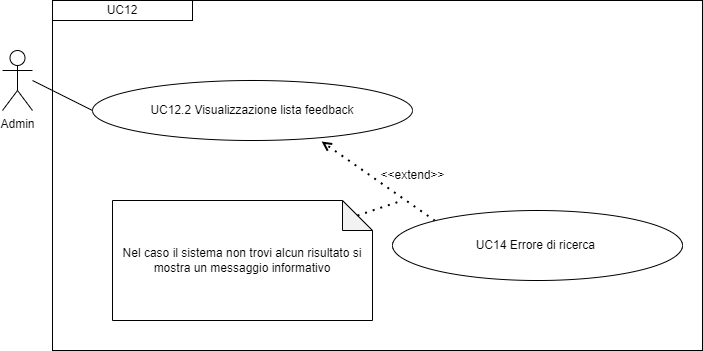

The diagram above was exported from draw.io. Its source (the exported page's mxGraphModel, read from the mxfile embedded in the PNG):
<mxGraphModel dx="1434" dy="772" grid="1" gridSize="10" guides="1" tooltips="1" connect="1" arrows="1" fold="1" page="1" pageScale="1" pageWidth="827" pageHeight="1169" math="0" shadow="0">
  <root>
    <mxCell id="0" />
    <mxCell id="1" parent="0" />
    <mxCell id="wrDsJD5wWp8bDi1k2lY1-3" value="&lt;div&gt;UC12.2 Visualizzazione lista feedback&lt;/div&gt;" style="ellipse;whiteSpace=wrap;html=1;" parent="1" vertex="1">
      <mxGeometry x="180" y="100" width="320" height="60" as="geometry" />
    </mxCell>
    <mxCell id="wrDsJD5wWp8bDi1k2lY1-5" value="" style="endArrow=none;html=1;rounded=0;entryX=0;entryY=0.5;entryDx=0;entryDy=0;" parent="1" target="wrDsJD5wWp8bDi1k2lY1-3" edge="1">
      <mxGeometry width="50" height="50" relative="1" as="geometry">
        <mxPoint x="120" y="100" as="sourcePoint" />
        <mxPoint x="299.8699999999999" y="150" as="targetPoint" />
      </mxGeometry>
    </mxCell>
    <mxCell id="wrDsJD5wWp8bDi1k2lY1-6" value="&lt;div&gt;UC12&lt;/div&gt;" style="rounded=0;whiteSpace=wrap;html=1;" parent="1" vertex="1">
      <mxGeometry x="140" y="20" width="140" height="20" as="geometry" />
    </mxCell>
    <mxCell id="wrDsJD5wWp8bDi1k2lY1-14" value="Nel caso il sistema non trovi alcun risultato si mostra un messaggio informativo" style="shape=note;whiteSpace=wrap;html=1;backgroundOutline=1;darkOpacity=0.05;" parent="1" vertex="1">
      <mxGeometry x="200" y="220" width="260" height="120" as="geometry" />
    </mxCell>
    <mxCell id="wrDsJD5wWp8bDi1k2lY1-15" value="" style="endArrow=open;dashed=1;html=1;dashPattern=1 3;strokeWidth=2;rounded=0;entryX=0.716;entryY=1.017;entryDx=0;entryDy=0;entryPerimeter=0;exitX=0;exitY=0;exitDx=0;exitDy=0;" parent="1" source="wrDsJD5wWp8bDi1k2lY1-16" target="wrDsJD5wWp8bDi1k2lY1-3" edge="1">
      <mxGeometry width="50" height="50" relative="1" as="geometry">
        <mxPoint x="460" y="320" as="sourcePoint" />
        <mxPoint x="400" y="220" as="targetPoint" />
      </mxGeometry>
    </mxCell>
    <mxCell id="wrDsJD5wWp8bDi1k2lY1-16" value="UC14 Errore di ricerca&amp;nbsp;" style="ellipse;whiteSpace=wrap;html=1;" parent="1" vertex="1">
      <mxGeometry x="480" y="230" width="290" height="70" as="geometry" />
    </mxCell>
    <mxCell id="wrDsJD5wWp8bDi1k2lY1-17" value="" style="endArrow=none;dashed=1;html=1;dashPattern=1 3;strokeWidth=2;rounded=0;exitX=0;exitY=0;exitDx=245;exitDy=15;exitPerimeter=0;endFill=0;" parent="1" source="wrDsJD5wWp8bDi1k2lY1-14" edge="1">
      <mxGeometry width="50" height="50" relative="1" as="geometry">
        <mxPoint x="439" y="344" as="sourcePoint" />
        <mxPoint x="490" y="220" as="targetPoint" />
      </mxGeometry>
    </mxCell>
    <mxCell id="wrDsJD5wWp8bDi1k2lY1-18" value="&amp;lt;&amp;lt;extend&amp;gt;&amp;gt;" style="text;html=1;align=center;verticalAlign=middle;resizable=0;points=[];autosize=1;strokeColor=none;fillColor=none;" parent="1" vertex="1">
      <mxGeometry x="455" y="180" width="90" height="30" as="geometry" />
    </mxCell>
    <mxCell id="IH-jNjPNL7QW2REvVEMo-10" value="" style="rounded=0;whiteSpace=wrap;html=1;fillColor=none;" parent="1" vertex="1">
      <mxGeometry x="140" y="20" width="650" height="350" as="geometry" />
    </mxCell>
    <mxCell id="Na99bP5RIPqOx1HXxXNm-1" value="Admin" style="shape=umlActor;verticalLabelPosition=bottom;verticalAlign=top;html=1;outlineConnect=0;" parent="1" vertex="1">
      <mxGeometry x="90" y="70" width="30" height="60" as="geometry" />
    </mxCell>
  </root>
</mxGraphModel>